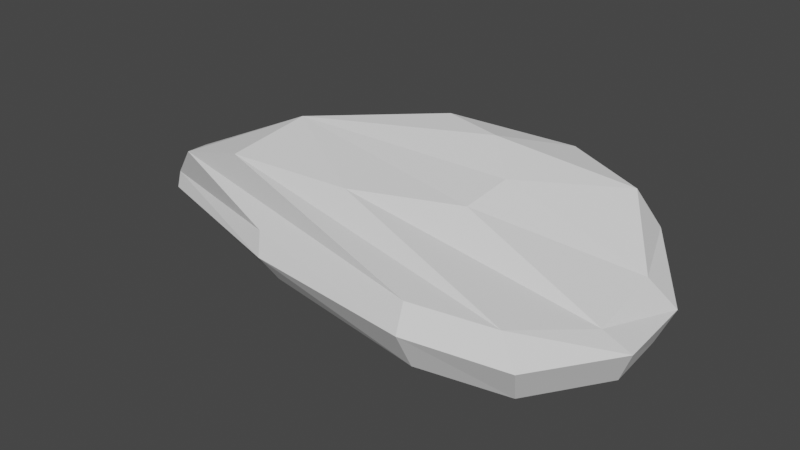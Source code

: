 # Source: rock_2.blend  (saved by Blender 2.83.18; exported with 4.5.12 LTS)
import bpy
from mathutils import Matrix  # noqa: F401  (used for matrix-valued properties, if any)

bpy.ops.wm.read_factory_settings(use_empty=True)
scene = bpy.context.scene
scene.name = 'Scene'

# ---- collections
col_collection = bpy.data.collections.new('Collection'); scene.collection.children.link(col_collection)

# ---- world
world_world = bpy.data.worlds.new('World'); scene.world = world_world
world_world.use_nodes = True; world_world.node_tree.nodes.clear()
_N = world_world.node_tree.nodes; _L = world_world.node_tree.links
n0 = _N.new('ShaderNodeOutputWorld'); n0.name = 'World Output'; n0.location = (300, 300)
n1 = _N.new('ShaderNodeBackground'); n1.name = 'Background'; n1.location = (10, 300)
n1.inputs[0].default_value = (0.05088, 0.05088, 0.05088, 1.0)
_L.new(n1.outputs[0], n0.inputs[0])
n0.is_active_output = True
world_world.color = (0.05088, 0.05088, 0.05088)
world_world.use_sun_shadow = False
world_world.sun_shadow_jitter_overblur = 0.0

# ---- meshes
me_sphere = bpy.data.meshes.new('Sphere')
me_sphere.from_pydata([(0.002213, 0.8673, -0.7243), (-0.005167, 0.5037, -1.063), (-1.586, -8.701e-05, -0.09067), (-0.3518, 0.4071, -0.02634), (0.4643, 0.7029, -0.2425), (0.5916, 0.8112, -0.4992), (0.5116, 0.7037, -0.8891), (0.2834, 0.4104, -1.168), (-0.1086, 0.1711, -0.1629), (0.7999, 0.2778, -0.5324), (0.9763, 0.3275, -0.6992), (0.8656, 0.3043, -0.9505), (0.4871, 0.1808, -1.201), (-0.1654, -0.1262, -0.2452), (0.8173, -0.2357, -0.6147), (1.021, -0.255, -0.6841), (0.919, -0.1887, -0.9208), (0.5109, -0.1117, -1.201), (-0.8576, -0.3989, -0.2412), (0.4761, -0.6747, -0.5484), (0.6378, -0.7744, -0.7024), (0.5704, -0.6555, -0.9458), (0.3238, -0.3747, -1.195), (-1.704, -0.4914, -0.2244), (-0.03425, -0.8523, -0.4852), (0.02404, -0.9864, -0.6186), (0.02358, -0.8527, -0.8747), (-0.006637, -0.4882, -1.127), (-2.284, -0.3923, -0.4009), (-1.296, -0.6925, -0.5474), (-1.201, -0.8017, -0.6572), (-1.15, -0.6928, -0.8316), (-0.7008, -0.3954, -0.9859), (-0.01473, 0.007559, -1.215), (-2.402, -0.1425, -0.4661), (-2.567, -0.2515, -0.6749), (-2.552, -0.2942, -0.777), (-2.278, -0.2539, -0.9138), (-1.206, -0.1471, -1.029), (-1.827, 0.1602, -0.3638), (-1.619, 0.2742, -0.5253), (-1.605, 0.3145, -0.6472), (-1.509, 0.2737, -0.8282), (-0.909, 0.1597, -0.994), (-1.232, 0.4055, -0.1839), (-0.5648, 0.7006, -0.298), (-0.5875, 0.8092, -0.452), (-0.5076, 0.7014, -0.7177), (-0.323, 0.408, -1.006), (-0.7662, 0.499, -0.01512), (-0.06875, 0.8658, -0.1705), (0.0008232, 1.0, -0.3701)], [], [(1, 0, 6, 7), (51, 50, 4, 5), (49, 2, 3), (33, 1, 7), (0, 51, 5, 6), (50, 49, 3, 4), (5, 4, 9, 10), (3, 2, 8), (33, 7, 12), (6, 5, 10, 11), (4, 3, 8, 9), (7, 6, 11, 12), (8, 2, 13), (33, 12, 17), (11, 10, 15, 16), (9, 8, 13, 14), (12, 11, 16, 17), (10, 9, 14, 15), (33, 17, 22), (16, 15, 20, 21), (14, 13, 18, 19), (17, 16, 21, 22), (15, 14, 19, 20), (13, 2, 18), (33, 22, 27), (21, 20, 25, 26), (19, 18, 23, 24), (22, 21, 26, 27), (20, 19, 24, 25), (18, 2, 23), (33, 27, 32), (26, 25, 30, 31), (24, 23, 28, 29), (27, 26, 31, 32), (25, 24, 29, 30), (23, 2, 28), (31, 30, 36, 37), (29, 28, 34, 35), (32, 31, 37, 38), (30, 29, 35, 36), (28, 2, 34), (33, 32, 38), (35, 34, 39, 40), (38, 37, 42, 43), (36, 35, 40, 41), (34, 2, 39), (33, 38, 43), (37, 36, 41, 42), (43, 42, 47, 48), (41, 40, 45, 46), (39, 2, 44), (33, 43, 48), (42, 41, 46, 47), (40, 39, 44, 45), (48, 47, 0, 1), (46, 45, 50, 51), (44, 2, 49), (33, 48, 1), (47, 46, 51, 0), (45, 44, 49, 50)])
_uv = me_sphere.uv_layers.new(name='UVMap')
_uv.uv.foreach_set('vector', [0.7, 0.1667, 0.7, 0.3333, 0.6, 0.3333, 0.6, 0.1667, 0.7, 0.5, 0.7, 0.6667, 0.6, 0.6667, 0.6, 0.5, 0.7, 0.8333, 0.65, 1.0, 0.6, 0.8333, 0.65, 0.0, 0.7, 0.1667, 0.6, 0.1667, 0.7, 0.3333, 0.7, 0.5, 0.6, 0.5, 0.6, 0.3333, 0.7, 0.6667, 0.7, 0.8333, 0.6, 0.8333, 0.6, 0.6667, 0.6, 0.5, 0.6, 0.6667, 0.5, 0.6667, 0.5, 0.5, 0.6, 0.8333, 0.55, 1.0, 0.5, 0.8333, 0.55, 0.0, 0.6, 0.1667, 0.5, 0.1667, 0.6, 0.3333, 0.6, 0.5, 0.5, 0.5, 0.5, 0.3333, 0.6, 0.6667, 0.6, 0.8333, 0.5, 0.8333, 0.5, 0.6667, 0.6, 0.1667, 0.6, 0.3333, 0.5, 0.3333, 0.5, 0.1667, 0.5, 0.8333, 0.45, 1.0, 0.4, 0.8333, 0.45, 0.0, 0.5, 0.1667, 0.4, 0.1667, 0.5, 0.3333, 0.5, 0.5, 0.4, 0.5, 0.4, 0.3333, 0.5, 0.6667, 0.5, 0.8333, 0.4, 0.8333, 0.4, 0.6667, 0.5, 0.1667, 0.5, 0.3333, 0.4, 0.3333, 0.4, 0.1667, 0.5, 0.5, 0.5, 0.6667, 0.4, 0.6667, 0.4, 0.5, 0.35, 0.0, 0.4, 0.1667, 0.3, 0.1667, 0.4, 0.3333, 0.4, 0.5, 0.3, 0.5, 0.3, 0.3333, 0.4, 0.6667, 0.4, 0.8333, 0.3, 0.8333, 0.3, 0.6667, 0.4, 0.1667, 0.4, 0.3333, 0.3, 0.3333, 0.3, 0.1667, 0.4, 0.5, 0.4, 0.6667, 0.3, 0.6667, 0.3, 0.5, 0.4, 0.8333, 0.35, 1.0, 0.3, 0.8333, 0.25, 0.0, 0.3, 0.1667, 0.2, 0.1667, 0.3, 0.3333, 0.3, 0.5, 0.2, 0.5, 0.2, 0.3333, 0.3, 0.6667, 0.3, 0.8333, 0.2, 0.8333, 0.2, 0.6667, 0.3, 0.1667, 0.3, 0.3333, 0.2, 0.3333, 0.2, 0.1667, 0.3, 0.5, 0.3, 0.6667, 0.2, 0.6667, 0.2, 0.5, 0.3, 0.8333, 0.25, 1.0, 0.2, 0.8333, 0.15, 0.0, 0.2, 0.1667, 0.1, 0.1667, 0.2, 0.3333, 0.2, 0.5, 0.1, 0.5, 0.1, 0.3333, 0.2, 0.6667, 0.2, 0.8333, 0.1, 0.8333, 0.1, 0.6667, 0.2, 0.1667, 0.2, 0.3333, 0.1, 0.3333, 0.1, 0.1667, 0.2, 0.5, 0.2, 0.6667, 0.1, 0.6667, 0.1, 0.5, 0.2, 0.8333, 0.15, 1.0, 0.1, 0.8333, 0.1, 0.3333, 0.1, 0.5, 2.98e-08, 0.5, 0.0, 0.3333, 0.1, 0.6667, 0.1, 0.8333, 0.0, 0.8333, 0.0, 0.6667, 0.1, 0.1667, 0.1, 0.3333, 0.0, 0.3333, 0.0, 0.1667, 0.1, 0.5, 0.1, 0.6667, 0.0, 0.6667, 2.98e-08, 0.5, 0.1, 0.8333, 0.05, 1.0, 0.0, 0.8333, 0.05, 0.0, 0.1, 0.1667, 0.0, 0.1667, 1.0, 0.6667, 1.0, 0.8333, 0.9, 0.8333, 0.9, 0.6667, 1.0, 0.1667, 1.0, 0.3333, 0.9, 0.3333, 0.9, 0.1667, 1.0, 0.5, 1.0, 0.6667, 0.9, 0.6667, 0.9, 0.5, 1.0, 0.8333, 0.95, 1.0, 0.9, 0.8333, 0.95, 0.0, 1.0, 0.1667, 0.9, 0.1667, 1.0, 0.3333, 1.0, 0.5, 0.9, 0.5, 0.9, 0.3333, 0.9, 0.1667, 0.9, 0.3333, 0.8, 0.3333, 0.8, 0.1667, 0.9, 0.5, 0.9, 0.6667, 0.8, 0.6667, 0.8, 0.5, 0.9, 0.8333, 0.85, 1.0, 0.8, 0.8333, 0.85, 0.0, 0.9, 0.1667, 0.8, 0.1667, 0.9, 0.3333, 0.9, 0.5, 0.8, 0.5, 0.8, 0.3333, 0.9, 0.6667, 0.9, 0.8333, 0.8, 0.8333, 0.8, 0.6667, 0.8, 0.1667, 0.8, 0.3333, 0.7, 0.3333, 0.7, 0.1667, 0.8, 0.5, 0.8, 0.6667, 0.7, 0.6667, 0.7, 0.5, 0.8, 0.8333, 0.75, 1.0, 0.7, 0.8333, 0.75, 0.0, 0.8, 0.1667, 0.7, 0.1667, 0.8, 0.3333, 0.8, 0.5, 0.7, 0.5, 0.7, 0.3333, 0.8, 0.6667, 0.8, 0.8333, 0.7, 0.8333, 0.7, 0.6667])
me_sphere.use_remesh_fix_poles = True
me_sphere.use_remesh_preserve_attributes = False
me_sphere.use_mirror_vertex_groups = False
me_sphere.update()

# ---- objects
ob_sphere = bpy.data.objects.new('Sphere', me_sphere)

# ---- transforms, parenting, visibility, modifiers, constraints
ob_sphere.location = (0.0, 0.0, 0.0)
ob_sphere.lineart.crease_threshold = 0.0

# ---- collection membership
col_collection.objects.link(ob_sphere)

# ---- scene / render settings (as saved in the file)
scene.frame_start = 1; scene.frame_end = 250; scene.frame_set(1)
scene.render.engine = 'BLENDER_EEVEE_NEXT'
scene.cycles.use_denoising = False
scene.cycles.samples = 128
scene.cycles.sampling_pattern = 'TABULATED_SOBOL'
scene.cycles.use_adaptive_sampling = False
scene.cycles.use_light_tree = False
scene.view_settings.view_transform = 'Filmic'
bpy.context.view_layer.update()

# ---- added for rendering (the .blend has no active camera and no usable light): camera, sun
cam_auto = bpy.data.cameras.new('AutoCamera')
cam_auto.lens = 50.0
cam_auto.sensor_width = 36.0
cam_auto.clip_end = 1000.0
ob_auto_camera = bpy.data.objects.new('AutoCamera', cam_auto)
scene.collection.objects.link(ob_auto_camera)
ob_auto_camera.location = (3.18052, -4.73719, 2.54756)
ob_auto_camera.rotation_euler = (1.09748, -7.21219e-08, 0.694738)
scene.camera = ob_auto_camera
light_auto_sun = bpy.data.lights.new('AutoSun', 'SUN')
light_auto_sun.energy = 3.0
light_auto_sun.angle = 0.0523599
ob_auto_sun = bpy.data.objects.new('AutoSun', light_auto_sun)
scene.collection.objects.link(ob_auto_sun)
ob_auto_sun.rotation_euler = (0.872665, 0.174533, 0.523599)
bpy.context.view_layer.update()
